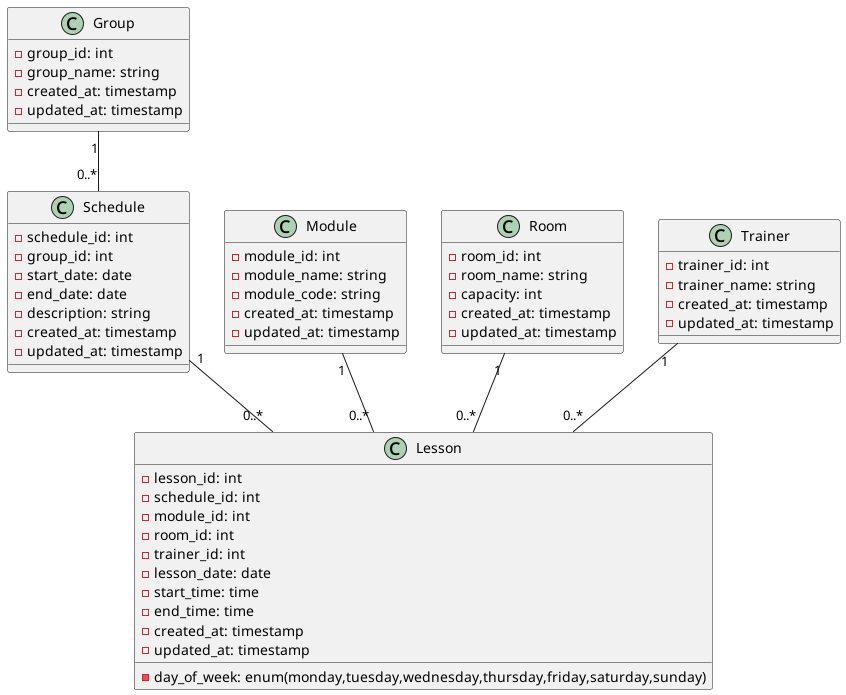

The diagram above was rendered by PlantUML. Its source (embedded in the PNG):
@startuml

class Group {
  -group_id: int
  -group_name: string
  -created_at: timestamp
  -updated_at: timestamp
}

class Schedule {
  -schedule_id: int
  -group_id: int
  -start_date: date
  -end_date: date
  -description: string
  -created_at: timestamp
  -updated_at: timestamp
}

class Lesson {
  -lesson_id: int
  -schedule_id: int
  -module_id: int
  -room_id: int
  -trainer_id: int
  -lesson_date: date
  -start_time: time
  -end_time: time
  -day_of_week: enum(monday,tuesday,wednesday,thursday,friday,saturday,sunday)
  -created_at: timestamp
  -updated_at: timestamp
}

class Module {
  -module_id: int
  -module_name: string
  -module_code: string
  -created_at: timestamp
  -updated_at: timestamp
}

class Room {
  -room_id: int
  -room_name: string
  -capacity: int
  -created_at: timestamp
  -updated_at: timestamp
}

class Trainer {
  -trainer_id: int
  -trainer_name: string
  -created_at: timestamp
  -updated_at: timestamp
}

' Relationships with 0, 1, * notation
Group "1" -- "0..*" Schedule 
Schedule "1" -- "0..*" Lesson
Module "1" -- "0..*" Lesson
Room "1" -- "0..*" Lesson 
Trainer "1" -- "0..*" Lesson

@enduml